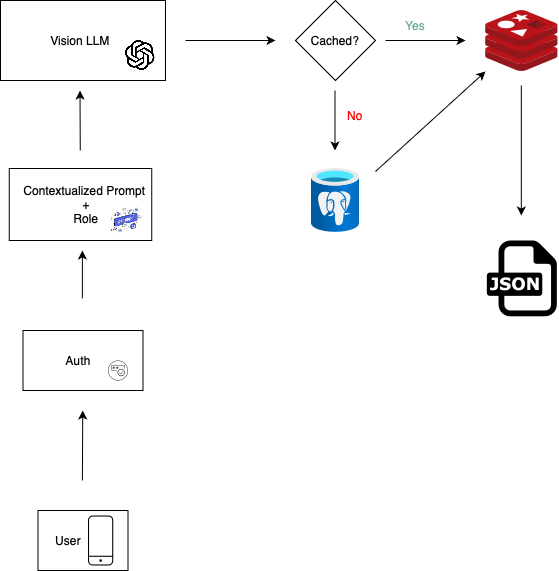

The diagram above was exported from draw.io. Its source (the exported page's mxGraphModel, read from the mxfile embedded in the PNG):
<mxGraphModel dx="881" dy="594" grid="1" gridSize="10" guides="1" tooltips="1" connect="1" arrows="1" fold="1" page="1" pageScale="1" pageWidth="850" pageHeight="1100" math="0" shadow="0">
  <root>
    <mxCell id="0" />
    <mxCell id="1" parent="0" />
    <mxCell id="QlZvBFA75qIOt2VUL-IY-2" value="" style="rounded=0;whiteSpace=wrap;html=1;" parent="1" vertex="1">
      <mxGeometry x="72.5" y="530" width="90" height="60" as="geometry" />
    </mxCell>
    <mxCell id="QlZvBFA75qIOt2VUL-IY-3" value="User" style="text;html=1;align=center;verticalAlign=middle;whiteSpace=wrap;rounded=0;" parent="1" vertex="1">
      <mxGeometry x="72.5" y="545" width="60" height="30" as="geometry" />
    </mxCell>
    <mxCell id="QlZvBFA75qIOt2VUL-IY-4" value="" style="sketch=0;verticalLabelPosition=bottom;sketch=0;aspect=fixed;html=1;verticalAlign=top;strokeColor=none;fillColor=#000000;align=center;outlineConnect=0;pointerEvents=1;shape=mxgraph.citrix2.mobile;" parent="1" vertex="1">
      <mxGeometry x="122.5" y="535" width="25.255" height="50" as="geometry" />
    </mxCell>
    <mxCell id="QlZvBFA75qIOt2VUL-IY-5" value="" style="endArrow=classic;html=1;rounded=0;" parent="1" edge="1">
      <mxGeometry width="50" height="50" relative="1" as="geometry">
        <mxPoint x="116.88" y="500" as="sourcePoint" />
        <mxPoint x="117.25" y="430" as="targetPoint" />
      </mxGeometry>
    </mxCell>
    <mxCell id="TH2mMIgJRv8gaBvoKGSu-1" value="" style="rounded=0;whiteSpace=wrap;html=1;" parent="1" vertex="1">
      <mxGeometry x="57.5" y="350" width="120" height="60" as="geometry" />
    </mxCell>
    <mxCell id="TH2mMIgJRv8gaBvoKGSu-4" value="" style="sketch=0;verticalLabelPosition=bottom;sketch=0;aspect=fixed;html=1;verticalAlign=top;strokeColor=none;fillColor=#000000;align=center;outlineConnect=0;pointerEvents=1;shape=mxgraph.citrix2.authentication_totp;" parent="1" vertex="1">
      <mxGeometry x="142.5" y="380" width="20" height="20" as="geometry" />
    </mxCell>
    <mxCell id="TH2mMIgJRv8gaBvoKGSu-5" value="Auth" style="text;html=1;align=center;verticalAlign=middle;whiteSpace=wrap;rounded=0;" parent="1" vertex="1">
      <mxGeometry x="82.5" y="365" width="60" height="30" as="geometry" />
    </mxCell>
    <mxCell id="TH2mMIgJRv8gaBvoKGSu-6" value="" style="rounded=0;whiteSpace=wrap;html=1;" parent="1" vertex="1">
      <mxGeometry x="35" y="20" width="165" height="80" as="geometry" />
    </mxCell>
    <mxCell id="TH2mMIgJRv8gaBvoKGSu-7" value="" style="shape=image;verticalLabelPosition=bottom;labelBackgroundColor=default;verticalAlign=top;aspect=fixed;imageAspect=0;image=data:image/png,(base64 omitted: 5808 chars);" parent="1" vertex="1">
      <mxGeometry x="160" y="60" width="29.6" height="30" as="geometry" />
    </mxCell>
    <mxCell id="TH2mMIgJRv8gaBvoKGSu-8" value="Vision LLM" style="text;html=1;align=center;verticalAlign=middle;whiteSpace=wrap;rounded=0;" parent="1" vertex="1">
      <mxGeometry x="70" y="45" width="90" height="30" as="geometry" />
    </mxCell>
    <mxCell id="TH2mMIgJRv8gaBvoKGSu-9" value="" style="endArrow=classic;html=1;rounded=0;" parent="1" edge="1">
      <mxGeometry width="50" height="50" relative="1" as="geometry">
        <mxPoint x="114.75" y="170" as="sourcePoint" />
        <mxPoint x="114.5" y="110" as="targetPoint" />
        <Array as="points" />
      </mxGeometry>
    </mxCell>
    <mxCell id="TH2mMIgJRv8gaBvoKGSu-10" value="" style="endArrow=classic;html=1;rounded=0;" parent="1" edge="1">
      <mxGeometry width="50" height="50" relative="1" as="geometry">
        <mxPoint x="220" y="60" as="sourcePoint" />
        <mxPoint x="310" y="60" as="targetPoint" />
      </mxGeometry>
    </mxCell>
    <mxCell id="TH2mMIgJRv8gaBvoKGSu-11" value="" style="rhombus;whiteSpace=wrap;html=1;" parent="1" vertex="1">
      <mxGeometry x="330" y="20" width="80" height="80" as="geometry" />
    </mxCell>
    <mxCell id="TH2mMIgJRv8gaBvoKGSu-12" value="Cached?" style="text;html=1;align=center;verticalAlign=middle;whiteSpace=wrap;rounded=0;" parent="1" vertex="1">
      <mxGeometry x="340" y="45" width="60" height="30" as="geometry" />
    </mxCell>
    <mxCell id="TH2mMIgJRv8gaBvoKGSu-13" value="&lt;font color=&quot;#ff0000&quot;&gt;No&lt;/font&gt;" style="text;html=1;align=center;verticalAlign=middle;whiteSpace=wrap;rounded=0;" parent="1" vertex="1">
      <mxGeometry x="360" y="120" width="60" height="30" as="geometry" />
    </mxCell>
    <mxCell id="TH2mMIgJRv8gaBvoKGSu-14" value="&lt;font color=&quot;#67ab9f&quot;&gt;Yes&lt;/font&gt;" style="text;html=1;align=center;verticalAlign=middle;whiteSpace=wrap;rounded=0;" parent="1" vertex="1">
      <mxGeometry x="420" y="30" width="60" height="30" as="geometry" />
    </mxCell>
    <mxCell id="TH2mMIgJRv8gaBvoKGSu-15" value="" style="endArrow=classic;html=1;rounded=0;" parent="1" edge="1">
      <mxGeometry width="50" height="50" relative="1" as="geometry">
        <mxPoint x="420" y="60" as="sourcePoint" />
        <mxPoint x="500" y="60" as="targetPoint" />
      </mxGeometry>
    </mxCell>
    <mxCell id="TH2mMIgJRv8gaBvoKGSu-16" value="" style="endArrow=classic;html=1;rounded=0;" parent="1" edge="1">
      <mxGeometry width="50" height="50" relative="1" as="geometry">
        <mxPoint x="369.5" y="110" as="sourcePoint" />
        <mxPoint x="369.5" y="170" as="targetPoint" />
      </mxGeometry>
    </mxCell>
    <mxCell id="TH2mMIgJRv8gaBvoKGSu-17" value="" style="image;sketch=0;aspect=fixed;html=1;points=[];align=center;fontSize=12;image=img/lib/mscae/Cache_Redis_Product.svg;" parent="1" vertex="1">
      <mxGeometry x="520" y="30" width="72.62" height="61" as="geometry" />
    </mxCell>
    <mxCell id="TH2mMIgJRv8gaBvoKGSu-18" value="" style="image;aspect=fixed;html=1;points=[];align=center;fontSize=12;image=img/lib/azure2/databases/Azure_Database_PostgreSQL_Server.svg;" parent="1" vertex="1">
      <mxGeometry x="346" y="188" width="48" height="64" as="geometry" />
    </mxCell>
    <mxCell id="TH2mMIgJRv8gaBvoKGSu-20" value="" style="endArrow=classic;html=1;rounded=0;" parent="1" edge="1">
      <mxGeometry width="50" height="50" relative="1" as="geometry">
        <mxPoint x="410" y="191" as="sourcePoint" />
        <mxPoint x="520" y="91" as="targetPoint" />
      </mxGeometry>
    </mxCell>
    <mxCell id="TH2mMIgJRv8gaBvoKGSu-21" value="" style="endArrow=classic;html=1;rounded=0;" parent="1" edge="1">
      <mxGeometry width="50" height="50" relative="1" as="geometry">
        <mxPoint x="555.81" y="105" as="sourcePoint" />
        <mxPoint x="555.81" y="235" as="targetPoint" />
      </mxGeometry>
    </mxCell>
    <mxCell id="TH2mMIgJRv8gaBvoKGSu-24" value="" style="dashed=0;outlineConnect=0;html=1;align=center;labelPosition=center;verticalLabelPosition=bottom;verticalAlign=top;shape=mxgraph.weblogos.json" parent="1" vertex="1">
      <mxGeometry x="521.31" y="260" width="70" height="75.8" as="geometry" />
    </mxCell>
    <mxCell id="Rw9qv0xOC_EuhlZxYrl9-1" value="" style="rounded=0;whiteSpace=wrap;html=1;" vertex="1" parent="1">
      <mxGeometry x="43.75" y="188" width="142.5" height="72" as="geometry" />
    </mxCell>
    <mxCell id="Rw9qv0xOC_EuhlZxYrl9-2" value="Contextualized Prompt&amp;nbsp;&lt;div&gt;+&lt;/div&gt;&lt;div&gt;Role&lt;/div&gt;" style="text;html=1;align=center;verticalAlign=middle;whiteSpace=wrap;rounded=0;" vertex="1" parent="1">
      <mxGeometry x="52.10000000000002" y="198" width="137.5" height="52" as="geometry" />
    </mxCell>
    <mxCell id="Rw9qv0xOC_EuhlZxYrl9-3" value="" style="shape=image;verticalLabelPosition=bottom;labelBackgroundColor=default;verticalAlign=top;aspect=fixed;imageAspect=0;image=data:image/jpeg,(base64 omitted: 7036 chars);" vertex="1" parent="1">
      <mxGeometry x="140" y="220" width="42.5" height="40" as="geometry" />
    </mxCell>
    <mxCell id="Rw9qv0xOC_EuhlZxYrl9-4" value="" style="endArrow=classic;html=1;rounded=0;" edge="1" parent="1">
      <mxGeometry width="50" height="50" relative="1" as="geometry">
        <mxPoint x="116.88" y="317.9" as="sourcePoint" />
        <mxPoint x="116.88" y="270" as="targetPoint" />
      </mxGeometry>
    </mxCell>
  </root>
</mxGraphModel>